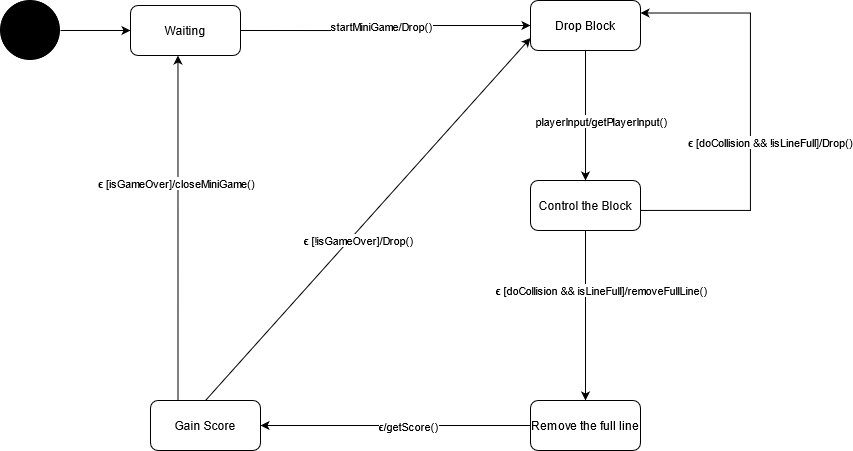

The diagram above was exported from draw.io. Its source (the exported page's mxGraphModel, read from the mxfile embedded in the PNG):
<mxGraphModel dx="-1727" dy="909" grid="1" gridSize="10" guides="1" tooltips="1" connect="1" arrows="1" fold="1" page="1" pageScale="1" pageWidth="850" pageHeight="1100" math="0" shadow="0">
  <root>
    <mxCell id="0" />
    <mxCell id="1" parent="0" />
    <mxCell id="MdQ4ZNnujl4phHTzCNld-19" value="" style="shape=image;html=1;verticalAlign=top;verticalLabelPosition=bottom;labelBackgroundColor=#ffffff;imageAspect=0;aspect=fixed;image=https://cdn4.iconfinder.com/data/icons/essential-app-2/16/record-round-circle-dot-128.png" vertex="1" parent="1">
      <mxGeometry x="3410" y="130" width="60" height="60" as="geometry" />
    </mxCell>
    <mxCell id="MdQ4ZNnujl4phHTzCNld-20" style="edgeStyle=orthogonalEdgeStyle;rounded=0;orthogonalLoop=1;jettySize=auto;html=1;exitX=1;exitY=0.5;exitDx=0;exitDy=0;entryX=0;entryY=0.5;entryDx=0;entryDy=0;" edge="1" parent="1" source="MdQ4ZNnujl4phHTzCNld-22" target="MdQ4ZNnujl4phHTzCNld-25">
      <mxGeometry relative="1" as="geometry" />
    </mxCell>
    <mxCell id="MdQ4ZNnujl4phHTzCNld-21" value="startMiniGame/Drop()" style="edgeLabel;html=1;align=center;verticalAlign=middle;resizable=0;points=[];" connectable="0" vertex="1" parent="MdQ4ZNnujl4phHTzCNld-20">
      <mxGeometry x="-0.1625" y="-2" relative="1" as="geometry">
        <mxPoint x="17" y="-7" as="offset" />
      </mxGeometry>
    </mxCell>
    <mxCell id="MdQ4ZNnujl4phHTzCNld-22" value="Waiting" style="rounded=1;whiteSpace=wrap;html=1;" vertex="1" parent="1">
      <mxGeometry x="3540" y="135" width="110" height="50" as="geometry" />
    </mxCell>
    <mxCell id="MdQ4ZNnujl4phHTzCNld-23" value="" style="endArrow=classic;html=1;entryX=0;entryY=0.5;entryDx=0;entryDy=0;exitX=1;exitY=0.5;exitDx=0;exitDy=0;" edge="1" parent="1" source="MdQ4ZNnujl4phHTzCNld-19" target="MdQ4ZNnujl4phHTzCNld-22">
      <mxGeometry width="50" height="50" relative="1" as="geometry">
        <mxPoint x="3775" y="420" as="sourcePoint" />
        <mxPoint x="3825" y="370" as="targetPoint" />
      </mxGeometry>
    </mxCell>
    <mxCell id="MdQ4ZNnujl4phHTzCNld-24" style="edgeStyle=orthogonalEdgeStyle;rounded=0;orthogonalLoop=1;jettySize=auto;html=1;exitX=0.5;exitY=1;exitDx=0;exitDy=0;entryX=0.5;entryY=0;entryDx=0;entryDy=0;" edge="1" parent="1" source="MdQ4ZNnujl4phHTzCNld-36" target="MdQ4ZNnujl4phHTzCNld-26">
      <mxGeometry relative="1" as="geometry" />
    </mxCell>
    <mxCell id="MdQ4ZNnujl4phHTzCNld-25" value="Drop Block" style="rounded=1;whiteSpace=wrap;html=1;" vertex="1" parent="1">
      <mxGeometry x="3940" y="130" width="110" height="50" as="geometry" />
    </mxCell>
    <mxCell id="MdQ4ZNnujl4phHTzCNld-26" value="Remove the full line" style="rounded=1;whiteSpace=wrap;html=1;" vertex="1" parent="1">
      <mxGeometry x="3940" y="530" width="110" height="50" as="geometry" />
    </mxCell>
    <mxCell id="MdQ4ZNnujl4phHTzCNld-27" style="edgeStyle=orthogonalEdgeStyle;rounded=0;orthogonalLoop=1;jettySize=auto;html=1;entryX=1;entryY=0.5;entryDx=0;entryDy=0;" edge="1" parent="1" target="MdQ4ZNnujl4phHTzCNld-31">
      <mxGeometry relative="1" as="geometry">
        <mxPoint x="3940" y="555" as="sourcePoint" />
      </mxGeometry>
    </mxCell>
    <mxCell id="MdQ4ZNnujl4phHTzCNld-28" value=" &lt;b&gt;&lt;span title=&quot;Greek-language text&quot; lang=&quot;el&quot;&gt;ϵ/&lt;/span&gt;&lt;/b&gt;getScore()" style="edgeLabel;html=1;align=center;verticalAlign=middle;resizable=0;points=[];" connectable="0" vertex="1" parent="MdQ4ZNnujl4phHTzCNld-27">
      <mxGeometry x="-0.1259" y="3" relative="1" as="geometry">
        <mxPoint x="-5" y="-3" as="offset" />
      </mxGeometry>
    </mxCell>
    <mxCell id="MdQ4ZNnujl4phHTzCNld-29" style="edgeStyle=orthogonalEdgeStyle;rounded=0;orthogonalLoop=1;jettySize=auto;html=1;exitX=0.25;exitY=0;exitDx=0;exitDy=0;" edge="1" parent="1" source="MdQ4ZNnujl4phHTzCNld-31">
      <mxGeometry relative="1" as="geometry">
        <mxPoint x="3587.999999999999" y="185" as="targetPoint" />
        <Array as="points">
          <mxPoint x="3588" y="185" />
        </Array>
      </mxGeometry>
    </mxCell>
    <mxCell id="MdQ4ZNnujl4phHTzCNld-30" value=" &lt;b&gt;&lt;span title=&quot;Greek-language text&quot; lang=&quot;el&quot;&gt;ϵ &lt;/span&gt;&lt;/b&gt;[isGameOver]/closeMiniGame()" style="edgeLabel;html=1;align=center;verticalAlign=middle;resizable=0;points=[];" connectable="0" vertex="1" parent="MdQ4ZNnujl4phHTzCNld-29">
      <mxGeometry x="0.2603" y="3" relative="1" as="geometry">
        <mxPoint x="1" as="offset" />
      </mxGeometry>
    </mxCell>
    <mxCell id="MdQ4ZNnujl4phHTzCNld-31" value="Gain Score" style="rounded=1;whiteSpace=wrap;html=1;" vertex="1" parent="1">
      <mxGeometry x="3560" y="530" width="110" height="50" as="geometry" />
    </mxCell>
    <mxCell id="MdQ4ZNnujl4phHTzCNld-32" value="" style="endArrow=classic;html=1;exitX=0.5;exitY=0;exitDx=0;exitDy=0;entryX=0;entryY=0.75;entryDx=0;entryDy=0;" edge="1" parent="1" source="MdQ4ZNnujl4phHTzCNld-31" target="MdQ4ZNnujl4phHTzCNld-25">
      <mxGeometry width="50" height="50" relative="1" as="geometry">
        <mxPoint x="3790" y="460" as="sourcePoint" />
        <mxPoint x="3840" y="410" as="targetPoint" />
      </mxGeometry>
    </mxCell>
    <mxCell id="MdQ4ZNnujl4phHTzCNld-33" value=" &lt;b&gt;&lt;span title=&quot;Greek-language text&quot; lang=&quot;el&quot;&gt;ϵ&lt;/span&gt;&lt;/b&gt; [!isGameOver]/Drop()" style="edgeLabel;html=1;align=center;verticalAlign=middle;resizable=0;points=[];" connectable="0" vertex="1" parent="MdQ4ZNnujl4phHTzCNld-32">
      <mxGeometry x="-0.1601" y="-2" relative="1" as="geometry">
        <mxPoint x="14.299999999999997" y="-9.129999999999995" as="offset" />
      </mxGeometry>
    </mxCell>
    <mxCell id="MdQ4ZNnujl4phHTzCNld-34" style="edgeStyle=orthogonalEdgeStyle;rounded=0;orthogonalLoop=1;jettySize=auto;html=1;exitX=1;exitY=0.5;exitDx=0;exitDy=0;entryX=1;entryY=0.25;entryDx=0;entryDy=0;" edge="1" parent="1" source="MdQ4ZNnujl4phHTzCNld-36" target="MdQ4ZNnujl4phHTzCNld-25">
      <mxGeometry relative="1" as="geometry">
        <mxPoint x="4050" y="170" as="sourcePoint" />
        <mxPoint x="4140" y="100" as="targetPoint" />
        <Array as="points">
          <mxPoint x="4050" y="340" />
          <mxPoint x="4160" y="340" />
          <mxPoint x="4160" y="143" />
        </Array>
      </mxGeometry>
    </mxCell>
    <mxCell id="MdQ4ZNnujl4phHTzCNld-35" value=" &lt;b&gt;&lt;span title=&quot;Greek-language text&quot; lang=&quot;el&quot;&gt;ϵ &lt;/span&gt;&lt;/b&gt;[doCollision &amp;amp;&amp;amp; !isLineFull]/Drop()" style="edgeLabel;html=1;align=center;verticalAlign=middle;resizable=0;points=[];" connectable="0" vertex="1" parent="MdQ4ZNnujl4phHTzCNld-34">
      <mxGeometry x="-0.1625" y="-2" relative="1" as="geometry">
        <mxPoint x="17" y="-7" as="offset" />
      </mxGeometry>
    </mxCell>
    <mxCell id="MdQ4ZNnujl4phHTzCNld-36" value="Control the Block" style="rounded=1;whiteSpace=wrap;html=1;" vertex="1" parent="1">
      <mxGeometry x="3940" y="310" width="110" height="50" as="geometry" />
    </mxCell>
    <mxCell id="MdQ4ZNnujl4phHTzCNld-37" style="edgeStyle=orthogonalEdgeStyle;rounded=0;orthogonalLoop=1;jettySize=auto;html=1;exitX=0.5;exitY=1;exitDx=0;exitDy=0;entryX=0.5;entryY=0;entryDx=0;entryDy=0;" edge="1" parent="1" source="MdQ4ZNnujl4phHTzCNld-25" target="MdQ4ZNnujl4phHTzCNld-36">
      <mxGeometry relative="1" as="geometry">
        <mxPoint x="3995" y="180" as="sourcePoint" />
        <mxPoint x="3995" y="530" as="targetPoint" />
      </mxGeometry>
    </mxCell>
    <mxCell id="MdQ4ZNnujl4phHTzCNld-38" value=" &lt;b&gt;&lt;span title=&quot;Greek-language text&quot; lang=&quot;el&quot;&gt;ϵ &lt;/span&gt;&lt;/b&gt;[doCollision &amp;amp;&amp;amp; isLineFull]/removeFullLine()" style="edgeLabel;html=1;align=center;verticalAlign=middle;resizable=0;points=[];" connectable="0" vertex="1" parent="MdQ4ZNnujl4phHTzCNld-37">
      <mxGeometry x="-0.2923" y="1" relative="1" as="geometry">
        <mxPoint x="14" y="194" as="offset" />
      </mxGeometry>
    </mxCell>
    <mxCell id="MdQ4ZNnujl4phHTzCNld-39" value="playerInput/getPlayerInput()" style="edgeLabel;html=1;align=center;verticalAlign=middle;resizable=0;points=[];" connectable="0" vertex="1" parent="1">
      <mxGeometry x="4010" y="250" as="geometry" />
    </mxCell>
  </root>
</mxGraphModel>